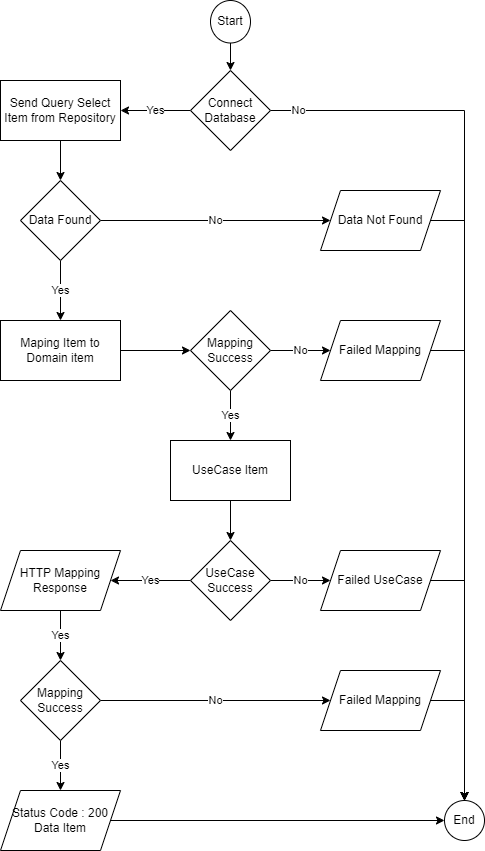

The diagram above was exported from draw.io. Its source (the exported page's mxGraphModel, read from the mxfile embedded in the PNG):
<mxGraphModel dx="1024" dy="611" grid="1" gridSize="10" guides="1" tooltips="1" connect="1" arrows="1" fold="1" page="1" pageScale="1" pageWidth="827" pageHeight="1169" math="0" shadow="0">
  <root>
    <mxCell id="0" />
    <mxCell id="1" parent="0" />
    <mxCell id="1s7a_ftBTlDIo_bVapV6-51" style="edgeStyle=orthogonalEdgeStyle;rounded=0;orthogonalLoop=1;jettySize=auto;html=1;exitX=0.5;exitY=1;exitDx=0;exitDy=0;" parent="1" source="1s7a_ftBTlDIo_bVapV6-1" target="1s7a_ftBTlDIo_bVapV6-2" edge="1">
      <mxGeometry relative="1" as="geometry" />
    </mxCell>
    <mxCell id="1s7a_ftBTlDIo_bVapV6-1" value="Start" style="ellipse;whiteSpace=wrap;html=1;" parent="1" vertex="1">
      <mxGeometry x="330" y="70" width="40" height="42.5" as="geometry" />
    </mxCell>
    <mxCell id="1s7a_ftBTlDIo_bVapV6-6" value="Yes" style="edgeStyle=orthogonalEdgeStyle;rounded=0;orthogonalLoop=1;jettySize=auto;html=1;" parent="1" source="1s7a_ftBTlDIo_bVapV6-2" target="1s7a_ftBTlDIo_bVapV6-5" edge="1">
      <mxGeometry relative="1" as="geometry" />
    </mxCell>
    <mxCell id="1s7a_ftBTlDIo_bVapV6-28" value="No" style="edgeStyle=orthogonalEdgeStyle;rounded=0;orthogonalLoop=1;jettySize=auto;html=1;exitX=1;exitY=0.5;exitDx=0;exitDy=0;entryX=0.5;entryY=0;entryDx=0;entryDy=0;" parent="1" source="1s7a_ftBTlDIo_bVapV6-2" target="1s7a_ftBTlDIo_bVapV6-26" edge="1">
      <mxGeometry x="-0.9375" relative="1" as="geometry">
        <mxPoint as="offset" />
      </mxGeometry>
    </mxCell>
    <mxCell id="1s7a_ftBTlDIo_bVapV6-2" value="Connect&lt;br&gt;Database" style="rhombus;whiteSpace=wrap;html=1;" parent="1" vertex="1">
      <mxGeometry x="310" y="140" width="80" height="80" as="geometry" />
    </mxCell>
    <mxCell id="1s7a_ftBTlDIo_bVapV6-12" style="edgeStyle=orthogonalEdgeStyle;rounded=0;orthogonalLoop=1;jettySize=auto;html=1;exitX=0.5;exitY=1;exitDx=0;exitDy=0;entryX=0.5;entryY=0;entryDx=0;entryDy=0;" parent="1" source="1s7a_ftBTlDIo_bVapV6-5" target="1s7a_ftBTlDIo_bVapV6-9" edge="1">
      <mxGeometry relative="1" as="geometry" />
    </mxCell>
    <mxCell id="1s7a_ftBTlDIo_bVapV6-5" value="Send Query Select Item from Repository" style="whiteSpace=wrap;html=1;" parent="1" vertex="1">
      <mxGeometry x="120" y="150" width="120" height="60" as="geometry" />
    </mxCell>
    <mxCell id="1s7a_ftBTlDIo_bVapV6-14" value="Yes" style="edgeStyle=orthogonalEdgeStyle;rounded=0;orthogonalLoop=1;jettySize=auto;html=1;" parent="1" source="1s7a_ftBTlDIo_bVapV6-9" target="1s7a_ftBTlDIo_bVapV6-13" edge="1">
      <mxGeometry relative="1" as="geometry" />
    </mxCell>
    <mxCell id="1s7a_ftBTlDIo_bVapV6-31" value="No" style="edgeStyle=orthogonalEdgeStyle;rounded=0;orthogonalLoop=1;jettySize=auto;html=1;exitX=1;exitY=0.5;exitDx=0;exitDy=0;entryX=0;entryY=0.5;entryDx=0;entryDy=0;" parent="1" source="1s7a_ftBTlDIo_bVapV6-9" target="1s7a_ftBTlDIo_bVapV6-30" edge="1">
      <mxGeometry relative="1" as="geometry" />
    </mxCell>
    <mxCell id="1s7a_ftBTlDIo_bVapV6-9" value="Data Found" style="rhombus;whiteSpace=wrap;html=1;" parent="1" vertex="1">
      <mxGeometry x="140" y="250" width="80" height="80" as="geometry" />
    </mxCell>
    <mxCell id="1s7a_ftBTlDIo_bVapV6-36" style="edgeStyle=orthogonalEdgeStyle;rounded=0;orthogonalLoop=1;jettySize=auto;html=1;exitX=1;exitY=0.5;exitDx=0;exitDy=0;" parent="1" source="1s7a_ftBTlDIo_bVapV6-13" target="1s7a_ftBTlDIo_bVapV6-35" edge="1">
      <mxGeometry relative="1" as="geometry" />
    </mxCell>
    <mxCell id="1s7a_ftBTlDIo_bVapV6-13" value="Maping Item to Domain item" style="whiteSpace=wrap;html=1;" parent="1" vertex="1">
      <mxGeometry x="120" y="390" width="120" height="60" as="geometry" />
    </mxCell>
    <mxCell id="1s7a_ftBTlDIo_bVapV6-39" style="edgeStyle=orthogonalEdgeStyle;rounded=0;orthogonalLoop=1;jettySize=auto;html=1;exitX=0.5;exitY=1;exitDx=0;exitDy=0;" parent="1" source="1s7a_ftBTlDIo_bVapV6-15" target="1s7a_ftBTlDIo_bVapV6-38" edge="1">
      <mxGeometry relative="1" as="geometry" />
    </mxCell>
    <mxCell id="1s7a_ftBTlDIo_bVapV6-15" value="UseCase Item" style="whiteSpace=wrap;html=1;" parent="1" vertex="1">
      <mxGeometry x="290" y="510" width="120" height="60" as="geometry" />
    </mxCell>
    <mxCell id="1s7a_ftBTlDIo_bVapV6-20" value="Yes" style="edgeStyle=orthogonalEdgeStyle;rounded=0;orthogonalLoop=1;jettySize=auto;html=1;exitX=0.5;exitY=1;exitDx=0;exitDy=0;entryX=0.5;entryY=0;entryDx=0;entryDy=0;" parent="1" source="1s7a_ftBTlDIo_bVapV6-17" target="1s7a_ftBTlDIo_bVapV6-19" edge="1">
      <mxGeometry relative="1" as="geometry" />
    </mxCell>
    <mxCell id="1s7a_ftBTlDIo_bVapV6-17" value="HTTP Mapping Response" style="shape=parallelogram;perimeter=parallelogramPerimeter;whiteSpace=wrap;html=1;fixedSize=1;" parent="1" vertex="1">
      <mxGeometry x="120" y="620" width="120" height="60" as="geometry" />
    </mxCell>
    <mxCell id="1s7a_ftBTlDIo_bVapV6-25" value="Yes" style="edgeStyle=orthogonalEdgeStyle;rounded=0;orthogonalLoop=1;jettySize=auto;html=1;exitX=0.5;exitY=1;exitDx=0;exitDy=0;entryX=0.5;entryY=0;entryDx=0;entryDy=0;" parent="1" source="1s7a_ftBTlDIo_bVapV6-19" target="1s7a_ftBTlDIo_bVapV6-24" edge="1">
      <mxGeometry relative="1" as="geometry" />
    </mxCell>
    <mxCell id="1s7a_ftBTlDIo_bVapV6-45" value="No" style="edgeStyle=orthogonalEdgeStyle;rounded=0;orthogonalLoop=1;jettySize=auto;html=1;exitX=1;exitY=0.5;exitDx=0;exitDy=0;entryX=0;entryY=0.5;entryDx=0;entryDy=0;" parent="1" source="1s7a_ftBTlDIo_bVapV6-19" target="1s7a_ftBTlDIo_bVapV6-42" edge="1">
      <mxGeometry relative="1" as="geometry" />
    </mxCell>
    <mxCell id="1s7a_ftBTlDIo_bVapV6-19" value="Mapping Success" style="rhombus;whiteSpace=wrap;html=1;" parent="1" vertex="1">
      <mxGeometry x="140" y="730" width="80" height="80" as="geometry" />
    </mxCell>
    <mxCell id="1s7a_ftBTlDIo_bVapV6-27" style="edgeStyle=orthogonalEdgeStyle;rounded=0;orthogonalLoop=1;jettySize=auto;html=1;exitX=1;exitY=0.5;exitDx=0;exitDy=0;entryX=0;entryY=0.5;entryDx=0;entryDy=0;" parent="1" source="1s7a_ftBTlDIo_bVapV6-24" target="1s7a_ftBTlDIo_bVapV6-26" edge="1">
      <mxGeometry relative="1" as="geometry" />
    </mxCell>
    <mxCell id="1s7a_ftBTlDIo_bVapV6-24" value="Status Code : 200&lt;br&gt;Data Item" style="shape=parallelogram;perimeter=parallelogramPerimeter;whiteSpace=wrap;html=1;fixedSize=1;" parent="1" vertex="1">
      <mxGeometry x="120" y="860" width="120" height="60" as="geometry" />
    </mxCell>
    <mxCell id="1s7a_ftBTlDIo_bVapV6-26" value="End" style="ellipse;whiteSpace=wrap;html=1;" parent="1" vertex="1">
      <mxGeometry x="564" y="870" width="40" height="40" as="geometry" />
    </mxCell>
    <mxCell id="1s7a_ftBTlDIo_bVapV6-32" style="edgeStyle=orthogonalEdgeStyle;rounded=0;orthogonalLoop=1;jettySize=auto;html=1;exitX=1;exitY=0.5;exitDx=0;exitDy=0;entryX=0.5;entryY=0;entryDx=0;entryDy=0;" parent="1" source="1s7a_ftBTlDIo_bVapV6-30" target="1s7a_ftBTlDIo_bVapV6-26" edge="1">
      <mxGeometry relative="1" as="geometry" />
    </mxCell>
    <mxCell id="1s7a_ftBTlDIo_bVapV6-30" value="Data Not Found" style="shape=parallelogram;perimeter=parallelogramPerimeter;whiteSpace=wrap;html=1;fixedSize=1;" parent="1" vertex="1">
      <mxGeometry x="440" y="260" width="120" height="60" as="geometry" />
    </mxCell>
    <mxCell id="1s7a_ftBTlDIo_bVapV6-37" value="Yes" style="edgeStyle=orthogonalEdgeStyle;rounded=0;orthogonalLoop=1;jettySize=auto;html=1;exitX=0.5;exitY=1;exitDx=0;exitDy=0;" parent="1" source="1s7a_ftBTlDIo_bVapV6-35" target="1s7a_ftBTlDIo_bVapV6-15" edge="1">
      <mxGeometry relative="1" as="geometry" />
    </mxCell>
    <mxCell id="1s7a_ftBTlDIo_bVapV6-46" value="No" style="edgeStyle=orthogonalEdgeStyle;rounded=0;orthogonalLoop=1;jettySize=auto;html=1;exitX=1;exitY=0.5;exitDx=0;exitDy=0;entryX=0;entryY=0.5;entryDx=0;entryDy=0;" parent="1" source="1s7a_ftBTlDIo_bVapV6-35" target="1s7a_ftBTlDIo_bVapV6-41" edge="1">
      <mxGeometry relative="1" as="geometry" />
    </mxCell>
    <mxCell id="1s7a_ftBTlDIo_bVapV6-35" value="Mapping Success" style="rhombus;whiteSpace=wrap;html=1;" parent="1" vertex="1">
      <mxGeometry x="310" y="380" width="80" height="80" as="geometry" />
    </mxCell>
    <mxCell id="1s7a_ftBTlDIo_bVapV6-40" value="Yes" style="edgeStyle=orthogonalEdgeStyle;rounded=0;orthogonalLoop=1;jettySize=auto;html=1;exitX=0;exitY=0.5;exitDx=0;exitDy=0;entryX=1;entryY=0.5;entryDx=0;entryDy=0;" parent="1" source="1s7a_ftBTlDIo_bVapV6-38" target="1s7a_ftBTlDIo_bVapV6-17" edge="1">
      <mxGeometry relative="1" as="geometry" />
    </mxCell>
    <mxCell id="1s7a_ftBTlDIo_bVapV6-44" value="No" style="edgeStyle=orthogonalEdgeStyle;rounded=0;orthogonalLoop=1;jettySize=auto;html=1;exitX=1;exitY=0.5;exitDx=0;exitDy=0;entryX=0;entryY=0.5;entryDx=0;entryDy=0;" parent="1" source="1s7a_ftBTlDIo_bVapV6-38" target="1s7a_ftBTlDIo_bVapV6-43" edge="1">
      <mxGeometry relative="1" as="geometry" />
    </mxCell>
    <mxCell id="1s7a_ftBTlDIo_bVapV6-38" value="UseCase Success" style="rhombus;whiteSpace=wrap;html=1;" parent="1" vertex="1">
      <mxGeometry x="310" y="610" width="80" height="80" as="geometry" />
    </mxCell>
    <mxCell id="1s7a_ftBTlDIo_bVapV6-49" style="edgeStyle=orthogonalEdgeStyle;rounded=0;orthogonalLoop=1;jettySize=auto;html=1;exitX=1;exitY=0.5;exitDx=0;exitDy=0;entryX=0.5;entryY=0;entryDx=0;entryDy=0;" parent="1" source="1s7a_ftBTlDIo_bVapV6-41" target="1s7a_ftBTlDIo_bVapV6-26" edge="1">
      <mxGeometry relative="1" as="geometry" />
    </mxCell>
    <mxCell id="1s7a_ftBTlDIo_bVapV6-41" value="Failed Mapping" style="shape=parallelogram;perimeter=parallelogramPerimeter;whiteSpace=wrap;html=1;fixedSize=1;" parent="1" vertex="1">
      <mxGeometry x="440" y="390" width="120" height="60" as="geometry" />
    </mxCell>
    <mxCell id="1s7a_ftBTlDIo_bVapV6-47" style="edgeStyle=orthogonalEdgeStyle;rounded=0;orthogonalLoop=1;jettySize=auto;html=1;exitX=1;exitY=0.5;exitDx=0;exitDy=0;entryX=0.5;entryY=0;entryDx=0;entryDy=0;" parent="1" source="1s7a_ftBTlDIo_bVapV6-42" target="1s7a_ftBTlDIo_bVapV6-26" edge="1">
      <mxGeometry relative="1" as="geometry" />
    </mxCell>
    <mxCell id="1s7a_ftBTlDIo_bVapV6-42" value="Failed Mapping" style="shape=parallelogram;perimeter=parallelogramPerimeter;whiteSpace=wrap;html=1;fixedSize=1;" parent="1" vertex="1">
      <mxGeometry x="440" y="740" width="120" height="60" as="geometry" />
    </mxCell>
    <mxCell id="1s7a_ftBTlDIo_bVapV6-50" style="edgeStyle=orthogonalEdgeStyle;rounded=0;orthogonalLoop=1;jettySize=auto;html=1;exitX=1;exitY=0.5;exitDx=0;exitDy=0;entryX=0.5;entryY=0;entryDx=0;entryDy=0;" parent="1" source="1s7a_ftBTlDIo_bVapV6-43" target="1s7a_ftBTlDIo_bVapV6-26" edge="1">
      <mxGeometry relative="1" as="geometry" />
    </mxCell>
    <mxCell id="1s7a_ftBTlDIo_bVapV6-43" value="Failed UseCase" style="shape=parallelogram;perimeter=parallelogramPerimeter;whiteSpace=wrap;html=1;fixedSize=1;" parent="1" vertex="1">
      <mxGeometry x="440" y="620" width="120" height="60" as="geometry" />
    </mxCell>
  </root>
</mxGraphModel>